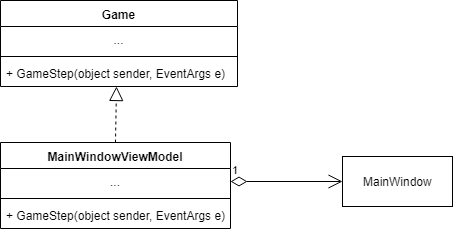

The diagram above was exported from draw.io. Its source (the exported page's mxGraphModel, read from the mxfile embedded in the PNG):
<mxGraphModel dx="840" dy="403" grid="1" gridSize="10" guides="1" tooltips="1" connect="1" arrows="1" fold="1" page="1" pageScale="1" pageWidth="827" pageHeight="1169" math="0" shadow="0">
  <root>
    <mxCell id="0" />
    <mxCell id="1" parent="0" />
    <mxCell id="7YqXVDC-23qdargXGpjL-1" value="MainWindowViewModel" style="swimlane;fontStyle=1;align=center;verticalAlign=top;childLayout=stackLayout;horizontal=1;startSize=26;horizontalStack=0;resizeParent=1;resizeParentMax=0;resizeLast=0;collapsible=1;marginBottom=0;" vertex="1" parent="1">
      <mxGeometry x="298" y="169" width="230" height="86" as="geometry" />
    </mxCell>
    <mxCell id="7YqXVDC-23qdargXGpjL-2" value="..." style="text;strokeColor=none;fillColor=none;align=center;verticalAlign=top;spacingLeft=4;spacingRight=4;overflow=hidden;rotatable=0;points=[[0,0.5],[1,0.5]];portConstraint=eastwest;" vertex="1" parent="7YqXVDC-23qdargXGpjL-1">
      <mxGeometry y="26" width="230" height="26" as="geometry" />
    </mxCell>
    <mxCell id="7YqXVDC-23qdargXGpjL-3" value="" style="line;strokeWidth=1;fillColor=none;align=left;verticalAlign=middle;spacingTop=-1;spacingLeft=3;spacingRight=3;rotatable=0;labelPosition=right;points=[];portConstraint=eastwest;" vertex="1" parent="7YqXVDC-23qdargXGpjL-1">
      <mxGeometry y="52" width="230" height="8" as="geometry" />
    </mxCell>
    <mxCell id="7YqXVDC-23qdargXGpjL-4" value="+ GameStep(object sender, EventArgs e)" style="text;strokeColor=none;fillColor=none;align=left;verticalAlign=top;spacingLeft=4;spacingRight=4;overflow=hidden;rotatable=0;points=[[0,0.5],[1,0.5]];portConstraint=eastwest;" vertex="1" parent="7YqXVDC-23qdargXGpjL-1">
      <mxGeometry y="60" width="230" height="26" as="geometry" />
    </mxCell>
    <mxCell id="7YqXVDC-23qdargXGpjL-5" value="MainWindow" style="html=1;" vertex="1" parent="1">
      <mxGeometry x="640" y="183" width="110" height="50" as="geometry" />
    </mxCell>
    <mxCell id="7YqXVDC-23qdargXGpjL-6" value="1" style="endArrow=open;html=1;endSize=12;startArrow=diamondThin;startSize=14;startFill=0;edgeStyle=orthogonalEdgeStyle;align=left;verticalAlign=bottom;exitX=1;exitY=0.5;exitDx=0;exitDy=0;entryX=0;entryY=0.5;entryDx=0;entryDy=0;" edge="1" parent="1" source="7YqXVDC-23qdargXGpjL-2" target="7YqXVDC-23qdargXGpjL-5">
      <mxGeometry x="-1" y="3" relative="1" as="geometry">
        <mxPoint x="550" y="240" as="sourcePoint" />
        <mxPoint x="710" y="240" as="targetPoint" />
      </mxGeometry>
    </mxCell>
    <mxCell id="7YqXVDC-23qdargXGpjL-7" value="Game" style="swimlane;fontStyle=1;align=center;verticalAlign=top;childLayout=stackLayout;horizontal=1;startSize=26;horizontalStack=0;resizeParent=1;resizeParentMax=0;resizeLast=0;collapsible=1;marginBottom=0;" vertex="1" parent="1">
      <mxGeometry x="298" y="27" width="237" height="86" as="geometry" />
    </mxCell>
    <mxCell id="7YqXVDC-23qdargXGpjL-8" value="..." style="text;strokeColor=none;fillColor=none;align=center;verticalAlign=top;spacingLeft=4;spacingRight=4;overflow=hidden;rotatable=0;points=[[0,0.5],[1,0.5]];portConstraint=eastwest;" vertex="1" parent="7YqXVDC-23qdargXGpjL-7">
      <mxGeometry y="26" width="237" height="26" as="geometry" />
    </mxCell>
    <mxCell id="7YqXVDC-23qdargXGpjL-9" value="" style="line;strokeWidth=1;fillColor=none;align=left;verticalAlign=middle;spacingTop=-1;spacingLeft=3;spacingRight=3;rotatable=0;labelPosition=right;points=[];portConstraint=eastwest;" vertex="1" parent="7YqXVDC-23qdargXGpjL-7">
      <mxGeometry y="52" width="237" height="8" as="geometry" />
    </mxCell>
    <mxCell id="7YqXVDC-23qdargXGpjL-10" value="+ GameStep(object sender, EventArgs e)" style="text;strokeColor=none;fillColor=none;align=left;verticalAlign=top;spacingLeft=4;spacingRight=4;overflow=hidden;rotatable=0;points=[[0,0.5],[1,0.5]];portConstraint=eastwest;" vertex="1" parent="7YqXVDC-23qdargXGpjL-7">
      <mxGeometry y="60" width="237" height="26" as="geometry" />
    </mxCell>
    <mxCell id="7YqXVDC-23qdargXGpjL-11" value="" style="endArrow=block;dashed=1;endFill=0;endSize=12;html=1;entryX=0.489;entryY=1;entryDx=0;entryDy=0;entryPerimeter=0;exitX=0.5;exitY=0;exitDx=0;exitDy=0;" edge="1" parent="1" source="7YqXVDC-23qdargXGpjL-1" target="7YqXVDC-23qdargXGpjL-10">
      <mxGeometry width="160" relative="1" as="geometry">
        <mxPoint x="100" y="180" as="sourcePoint" />
        <mxPoint x="260" y="180" as="targetPoint" />
      </mxGeometry>
    </mxCell>
  </root>
</mxGraphModel>